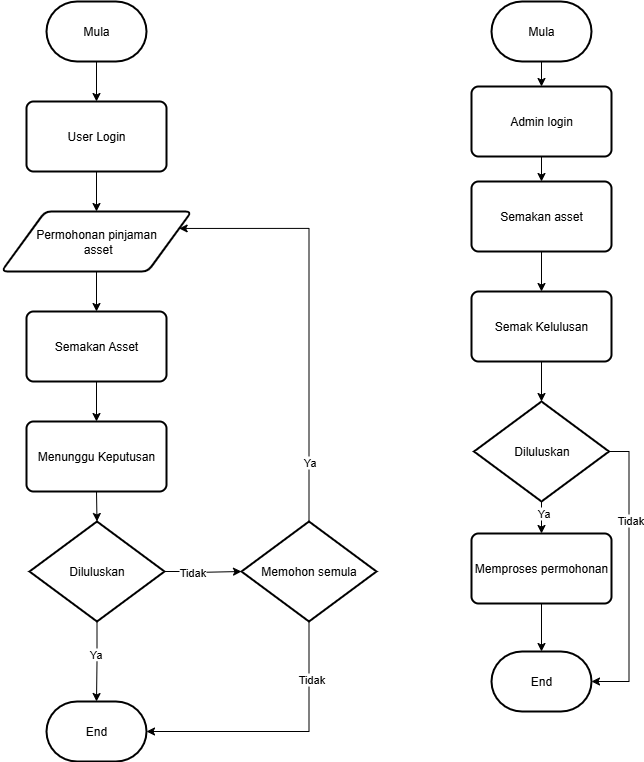

The diagram above was exported from draw.io. Its source (the exported page's mxGraphModel, read from the mxfile embedded in the PNG):
<mxGraphModel dx="1098" dy="614" grid="1" gridSize="10" guides="1" tooltips="1" connect="1" arrows="1" fold="1" page="1" pageScale="1" pageWidth="850" pageHeight="1100" math="0" shadow="0">
  <root>
    <mxCell id="0" />
    <mxCell id="1" parent="0" />
    <mxCell id="0c-XRUJrRKab2AX7CRwr-37" style="edgeStyle=orthogonalEdgeStyle;rounded=0;orthogonalLoop=1;jettySize=auto;html=1;exitX=0.5;exitY=1;exitDx=0;exitDy=0;exitPerimeter=0;entryX=0.5;entryY=0;entryDx=0;entryDy=0;" edge="1" parent="1" source="0c-XRUJrRKab2AX7CRwr-3" target="0c-XRUJrRKab2AX7CRwr-36">
      <mxGeometry relative="1" as="geometry" />
    </mxCell>
    <mxCell id="0c-XRUJrRKab2AX7CRwr-3" value="Mula" style="strokeWidth=2;html=1;shape=mxgraph.flowchart.terminator;whiteSpace=wrap;" vertex="1" parent="1">
      <mxGeometry x="115" y="20" width="100" height="60" as="geometry" />
    </mxCell>
    <mxCell id="0c-XRUJrRKab2AX7CRwr-11" style="edgeStyle=orthogonalEdgeStyle;rounded=0;orthogonalLoop=1;jettySize=auto;html=1;exitX=0.5;exitY=1;exitDx=0;exitDy=0;entryX=0.5;entryY=0;entryDx=0;entryDy=0;" edge="1" parent="1" source="0c-XRUJrRKab2AX7CRwr-5" target="0c-XRUJrRKab2AX7CRwr-7">
      <mxGeometry relative="1" as="geometry" />
    </mxCell>
    <mxCell id="0c-XRUJrRKab2AX7CRwr-5" value="Permohonan pinjaman&lt;div&gt;&amp;nbsp;asset&lt;/div&gt;" style="shape=parallelogram;html=1;strokeWidth=2;perimeter=parallelogramPerimeter;whiteSpace=wrap;rounded=1;arcSize=12;size=0.23;" vertex="1" parent="1">
      <mxGeometry x="70" y="230" width="190" height="60" as="geometry" />
    </mxCell>
    <mxCell id="0c-XRUJrRKab2AX7CRwr-12" style="edgeStyle=orthogonalEdgeStyle;rounded=0;orthogonalLoop=1;jettySize=auto;html=1;exitX=0.5;exitY=1;exitDx=0;exitDy=0;entryX=0.5;entryY=0;entryDx=0;entryDy=0;" edge="1" parent="1" source="0c-XRUJrRKab2AX7CRwr-7" target="0c-XRUJrRKab2AX7CRwr-8">
      <mxGeometry relative="1" as="geometry" />
    </mxCell>
    <mxCell id="0c-XRUJrRKab2AX7CRwr-7" value="Semakan Asset" style="rounded=1;whiteSpace=wrap;html=1;absoluteArcSize=1;arcSize=14;strokeWidth=2;" vertex="1" parent="1">
      <mxGeometry x="95" y="330" width="140" height="70" as="geometry" />
    </mxCell>
    <mxCell id="0c-XRUJrRKab2AX7CRwr-8" value="Menunggu Keputusan" style="rounded=1;whiteSpace=wrap;html=1;absoluteArcSize=1;arcSize=14;strokeWidth=2;" vertex="1" parent="1">
      <mxGeometry x="95" y="440" width="140" height="70" as="geometry" />
    </mxCell>
    <mxCell id="0c-XRUJrRKab2AX7CRwr-22" style="edgeStyle=orthogonalEdgeStyle;rounded=0;orthogonalLoop=1;jettySize=auto;html=1;exitX=1;exitY=0.5;exitDx=0;exitDy=0;exitPerimeter=0;entryX=0;entryY=0.5;entryDx=0;entryDy=0;entryPerimeter=0;" edge="1" parent="1" source="0c-XRUJrRKab2AX7CRwr-9" target="0c-XRUJrRKab2AX7CRwr-25">
      <mxGeometry relative="1" as="geometry">
        <mxPoint x="290" y="590" as="targetPoint" />
        <Array as="points">
          <mxPoint x="262" y="590" />
          <mxPoint x="262" y="591" />
        </Array>
      </mxGeometry>
    </mxCell>
    <mxCell id="0c-XRUJrRKab2AX7CRwr-23" value="Tidak" style="edgeLabel;html=1;align=center;verticalAlign=middle;resizable=0;points=[];" vertex="1" connectable="0" parent="0c-XRUJrRKab2AX7CRwr-22">
      <mxGeometry x="-0.2982" relative="1" as="geometry">
        <mxPoint as="offset" />
      </mxGeometry>
    </mxCell>
    <mxCell id="0c-XRUJrRKab2AX7CRwr-9" value="Diluluskan" style="strokeWidth=2;html=1;shape=mxgraph.flowchart.decision;whiteSpace=wrap;" vertex="1" parent="1">
      <mxGeometry x="98" y="540" width="135" height="100" as="geometry" />
    </mxCell>
    <mxCell id="0c-XRUJrRKab2AX7CRwr-14" style="edgeStyle=orthogonalEdgeStyle;rounded=0;orthogonalLoop=1;jettySize=auto;html=1;exitX=0.5;exitY=1;exitDx=0;exitDy=0;entryX=0.5;entryY=0;entryDx=0;entryDy=0;entryPerimeter=0;" edge="1" parent="1" source="0c-XRUJrRKab2AX7CRwr-8" target="0c-XRUJrRKab2AX7CRwr-9">
      <mxGeometry relative="1" as="geometry" />
    </mxCell>
    <mxCell id="0c-XRUJrRKab2AX7CRwr-15" value="End" style="strokeWidth=2;html=1;shape=mxgraph.flowchart.terminator;whiteSpace=wrap;" vertex="1" parent="1">
      <mxGeometry x="115" y="720" width="100" height="60" as="geometry" />
    </mxCell>
    <mxCell id="0c-XRUJrRKab2AX7CRwr-16" style="edgeStyle=orthogonalEdgeStyle;rounded=0;orthogonalLoop=1;jettySize=auto;html=1;exitX=0.5;exitY=1;exitDx=0;exitDy=0;exitPerimeter=0;entryX=0.5;entryY=0;entryDx=0;entryDy=0;entryPerimeter=0;" edge="1" parent="1" source="0c-XRUJrRKab2AX7CRwr-9" target="0c-XRUJrRKab2AX7CRwr-15">
      <mxGeometry relative="1" as="geometry" />
    </mxCell>
    <mxCell id="0c-XRUJrRKab2AX7CRwr-17" value="Ya" style="edgeLabel;html=1;align=center;verticalAlign=middle;resizable=0;points=[];" vertex="1" connectable="0" parent="0c-XRUJrRKab2AX7CRwr-16">
      <mxGeometry x="-0.205" y="-2" relative="1" as="geometry">
        <mxPoint as="offset" />
      </mxGeometry>
    </mxCell>
    <mxCell id="0c-XRUJrRKab2AX7CRwr-27" style="edgeStyle=orthogonalEdgeStyle;rounded=0;orthogonalLoop=1;jettySize=auto;html=1;exitX=0.5;exitY=0;exitDx=0;exitDy=0;exitPerimeter=0;entryX=1;entryY=0.25;entryDx=0;entryDy=0;" edge="1" parent="1" source="0c-XRUJrRKab2AX7CRwr-25" target="0c-XRUJrRKab2AX7CRwr-5">
      <mxGeometry relative="1" as="geometry">
        <Array as="points">
          <mxPoint x="378" y="247" />
        </Array>
      </mxGeometry>
    </mxCell>
    <mxCell id="0c-XRUJrRKab2AX7CRwr-28" value="Ya" style="edgeLabel;html=1;align=center;verticalAlign=middle;resizable=0;points=[];" vertex="1" connectable="0" parent="0c-XRUJrRKab2AX7CRwr-27">
      <mxGeometry x="-0.7163" y="1" relative="1" as="geometry">
        <mxPoint x="1" as="offset" />
      </mxGeometry>
    </mxCell>
    <mxCell id="0c-XRUJrRKab2AX7CRwr-25" value="Memohon semula" style="strokeWidth=2;html=1;shape=mxgraph.flowchart.decision;whiteSpace=wrap;" vertex="1" parent="1">
      <mxGeometry x="310" y="540" width="135" height="100" as="geometry" />
    </mxCell>
    <mxCell id="0c-XRUJrRKab2AX7CRwr-29" style="edgeStyle=orthogonalEdgeStyle;rounded=0;orthogonalLoop=1;jettySize=auto;html=1;exitX=0.5;exitY=1;exitDx=0;exitDy=0;exitPerimeter=0;entryX=1;entryY=0.5;entryDx=0;entryDy=0;entryPerimeter=0;" edge="1" parent="1" source="0c-XRUJrRKab2AX7CRwr-25" target="0c-XRUJrRKab2AX7CRwr-15">
      <mxGeometry relative="1" as="geometry" />
    </mxCell>
    <mxCell id="0c-XRUJrRKab2AX7CRwr-30" value="Tidak" style="edgeLabel;html=1;align=center;verticalAlign=middle;resizable=0;points=[];" vertex="1" connectable="0" parent="0c-XRUJrRKab2AX7CRwr-29">
      <mxGeometry x="-0.5817" y="2" relative="1" as="geometry">
        <mxPoint as="offset" />
      </mxGeometry>
    </mxCell>
    <mxCell id="0c-XRUJrRKab2AX7CRwr-39" style="edgeStyle=orthogonalEdgeStyle;rounded=0;orthogonalLoop=1;jettySize=auto;html=1;exitX=0.5;exitY=1;exitDx=0;exitDy=0;exitPerimeter=0;entryX=0.5;entryY=0;entryDx=0;entryDy=0;" edge="1" parent="1" source="0c-XRUJrRKab2AX7CRwr-32" target="0c-XRUJrRKab2AX7CRwr-34">
      <mxGeometry relative="1" as="geometry" />
    </mxCell>
    <mxCell id="0c-XRUJrRKab2AX7CRwr-32" value="Mula" style="strokeWidth=2;html=1;shape=mxgraph.flowchart.terminator;whiteSpace=wrap;" vertex="1" parent="1">
      <mxGeometry x="560" y="20" width="100" height="60" as="geometry" />
    </mxCell>
    <mxCell id="0c-XRUJrRKab2AX7CRwr-40" style="edgeStyle=orthogonalEdgeStyle;rounded=0;orthogonalLoop=1;jettySize=auto;html=1;exitX=0.5;exitY=1;exitDx=0;exitDy=0;entryX=0.5;entryY=0;entryDx=0;entryDy=0;" edge="1" parent="1" source="0c-XRUJrRKab2AX7CRwr-34" target="0c-XRUJrRKab2AX7CRwr-35">
      <mxGeometry relative="1" as="geometry" />
    </mxCell>
    <mxCell id="0c-XRUJrRKab2AX7CRwr-34" value="Admin login" style="rounded=1;whiteSpace=wrap;html=1;absoluteArcSize=1;arcSize=14;strokeWidth=2;" vertex="1" parent="1">
      <mxGeometry x="540" y="105" width="140" height="70" as="geometry" />
    </mxCell>
    <mxCell id="0c-XRUJrRKab2AX7CRwr-43" style="edgeStyle=orthogonalEdgeStyle;rounded=0;orthogonalLoop=1;jettySize=auto;html=1;exitX=0.5;exitY=1;exitDx=0;exitDy=0;entryX=0.5;entryY=0;entryDx=0;entryDy=0;" edge="1" parent="1" source="0c-XRUJrRKab2AX7CRwr-35" target="0c-XRUJrRKab2AX7CRwr-41">
      <mxGeometry relative="1" as="geometry" />
    </mxCell>
    <mxCell id="0c-XRUJrRKab2AX7CRwr-35" value="Semakan asset" style="rounded=1;whiteSpace=wrap;html=1;absoluteArcSize=1;arcSize=14;strokeWidth=2;" vertex="1" parent="1">
      <mxGeometry x="540" y="200" width="140" height="70" as="geometry" />
    </mxCell>
    <mxCell id="0c-XRUJrRKab2AX7CRwr-38" style="edgeStyle=orthogonalEdgeStyle;rounded=0;orthogonalLoop=1;jettySize=auto;html=1;exitX=0.5;exitY=1;exitDx=0;exitDy=0;" edge="1" parent="1" source="0c-XRUJrRKab2AX7CRwr-36" target="0c-XRUJrRKab2AX7CRwr-5">
      <mxGeometry relative="1" as="geometry" />
    </mxCell>
    <mxCell id="0c-XRUJrRKab2AX7CRwr-36" value="User Login" style="rounded=1;whiteSpace=wrap;html=1;absoluteArcSize=1;arcSize=14;strokeWidth=2;" vertex="1" parent="1">
      <mxGeometry x="95" y="120" width="140" height="70" as="geometry" />
    </mxCell>
    <mxCell id="0c-XRUJrRKab2AX7CRwr-41" value="Semak Kelulusan" style="rounded=1;whiteSpace=wrap;html=1;absoluteArcSize=1;arcSize=14;strokeWidth=2;" vertex="1" parent="1">
      <mxGeometry x="540" y="310" width="140" height="70" as="geometry" />
    </mxCell>
    <mxCell id="0c-XRUJrRKab2AX7CRwr-48" style="edgeStyle=orthogonalEdgeStyle;rounded=0;orthogonalLoop=1;jettySize=auto;html=1;exitX=0.5;exitY=1;exitDx=0;exitDy=0;exitPerimeter=0;entryX=0.5;entryY=0;entryDx=0;entryDy=0;" edge="1" parent="1" source="0c-XRUJrRKab2AX7CRwr-42" target="0c-XRUJrRKab2AX7CRwr-46">
      <mxGeometry relative="1" as="geometry" />
    </mxCell>
    <mxCell id="0c-XRUJrRKab2AX7CRwr-49" value="Ya" style="edgeLabel;html=1;align=center;verticalAlign=middle;resizable=0;points=[];" vertex="1" connectable="0" parent="0c-XRUJrRKab2AX7CRwr-48">
      <mxGeometry x="-0.3125" y="1" relative="1" as="geometry">
        <mxPoint as="offset" />
      </mxGeometry>
    </mxCell>
    <mxCell id="0c-XRUJrRKab2AX7CRwr-42" value="Diluluskan" style="strokeWidth=2;html=1;shape=mxgraph.flowchart.decision;whiteSpace=wrap;" vertex="1" parent="1">
      <mxGeometry x="542.5" y="420" width="135" height="100" as="geometry" />
    </mxCell>
    <mxCell id="0c-XRUJrRKab2AX7CRwr-44" style="edgeStyle=orthogonalEdgeStyle;rounded=0;orthogonalLoop=1;jettySize=auto;html=1;exitX=0.5;exitY=1;exitDx=0;exitDy=0;entryX=0.5;entryY=0;entryDx=0;entryDy=0;entryPerimeter=0;" edge="1" parent="1" source="0c-XRUJrRKab2AX7CRwr-41" target="0c-XRUJrRKab2AX7CRwr-42">
      <mxGeometry relative="1" as="geometry" />
    </mxCell>
    <mxCell id="0c-XRUJrRKab2AX7CRwr-46" value="Memproses permohonan" style="rounded=1;whiteSpace=wrap;html=1;absoluteArcSize=1;arcSize=14;strokeWidth=2;" vertex="1" parent="1">
      <mxGeometry x="540" y="552" width="140" height="70" as="geometry" />
    </mxCell>
    <mxCell id="0c-XRUJrRKab2AX7CRwr-50" value="End" style="strokeWidth=2;html=1;shape=mxgraph.flowchart.terminator;whiteSpace=wrap;" vertex="1" parent="1">
      <mxGeometry x="560" y="670" width="100" height="60" as="geometry" />
    </mxCell>
    <mxCell id="0c-XRUJrRKab2AX7CRwr-51" style="edgeStyle=orthogonalEdgeStyle;rounded=0;orthogonalLoop=1;jettySize=auto;html=1;exitX=0.5;exitY=1;exitDx=0;exitDy=0;entryX=0.5;entryY=0;entryDx=0;entryDy=0;entryPerimeter=0;" edge="1" parent="1" source="0c-XRUJrRKab2AX7CRwr-46" target="0c-XRUJrRKab2AX7CRwr-50">
      <mxGeometry relative="1" as="geometry" />
    </mxCell>
    <mxCell id="0c-XRUJrRKab2AX7CRwr-52" style="edgeStyle=orthogonalEdgeStyle;rounded=0;orthogonalLoop=1;jettySize=auto;html=1;exitX=1;exitY=0.5;exitDx=0;exitDy=0;exitPerimeter=0;entryX=1;entryY=0.5;entryDx=0;entryDy=0;entryPerimeter=0;" edge="1" parent="1" source="0c-XRUJrRKab2AX7CRwr-42" target="0c-XRUJrRKab2AX7CRwr-50">
      <mxGeometry relative="1" as="geometry" />
    </mxCell>
    <mxCell id="0c-XRUJrRKab2AX7CRwr-53" value="Tidak" style="edgeLabel;html=1;align=center;verticalAlign=middle;resizable=0;points=[];" vertex="1" connectable="0" parent="0c-XRUJrRKab2AX7CRwr-52">
      <mxGeometry x="-0.3878" y="1" relative="1" as="geometry">
        <mxPoint as="offset" />
      </mxGeometry>
    </mxCell>
  </root>
</mxGraphModel>